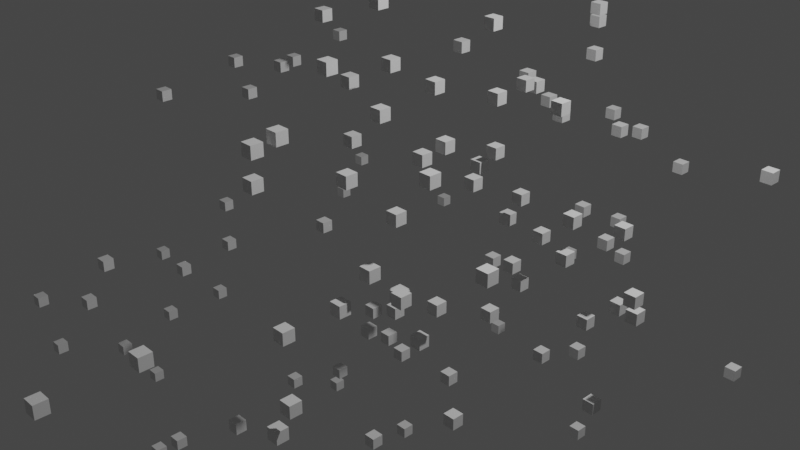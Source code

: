 # Source: Joseph.blend  (saved by Blender 3.1.7; exported with 4.5.12 LTS)
import bpy
from mathutils import Matrix  # noqa: F401  (used for matrix-valued properties, if any)

bpy.ops.wm.read_factory_settings(use_empty=True)
scene = bpy.context.scene
scene.name = 'Scene'

# ---- collections
col_collection = bpy.data.collections.new('Collection'); scene.collection.children.link(col_collection)

# ---- materials (node trees are filled in below, after node groups)
mat_default_obj = bpy.data.materials.new('Default OBJ')
mat_default_obj.use_transparent_shadow = False

# ---- material node trees
mat_default_obj.use_nodes = True; mat_default_obj.node_tree.nodes.clear()
_N = mat_default_obj.node_tree.nodes; _L = mat_default_obj.node_tree.links
n0 = _N.new('ShaderNodeBsdfPrincipled'); n0.name = 'Principled BSDF'; n0.location = (10, 300)
n0.distribution = 'GGX'
n0.subsurface_method = 'RANDOM_WALK_SKIN'
n0.inputs[3].default_value = 1.45
n0.inputs[27].default_value = (0.0, 0.0, 0.0, 1.0)
n0.inputs[28].default_value = 1.0
n1 = _N.new('ShaderNodeOutputMaterial'); n1.name = 'Material Output'; n1.location = (300, 300)
_L.new(n0.outputs[0], n1.inputs[0])
n1.is_active_output = True

# ---- world
world_world = bpy.data.worlds.new('World'); scene.world = world_world
world_world.use_nodes = True; world_world.node_tree.nodes.clear()
_N = world_world.node_tree.nodes; _L = world_world.node_tree.links
n0 = _N.new('ShaderNodeOutputWorld'); n0.name = 'World Output'; n0.location = (300, 300)
n1 = _N.new('ShaderNodeBackground'); n1.name = 'Background'; n1.location = (10, 300)
n1.inputs[0].default_value = (0.05088, 0.05088, 0.05088, 1.0)
_L.new(n1.outputs[0], n0.inputs[0])
n0.is_active_output = True
world_world.color = (0.05088, 0.05088, 0.05088)
world_world.use_sun_shadow = False
world_world.sun_shadow_jitter_overblur = 0.0

# ---- cameras
cam_camera = bpy.data.cameras.new('Camera')
cam_camera.clip_end = 100.0
cam_camera.ortho_scale = 7.314

# ---- lights
light_light = bpy.data.lights.new('Light', 'POINT')
light_light.transmission_factor = 0.0
light_light.energy = 1000.0
light_light.shadow_soft_size = 0.1
light_light.shadow_maximum_resolution = 0.006
light_light.use_absolute_resolution = True

# ---- meshes
me_data = bpy.data.meshes.new('data')
me_data.from_pydata([(1.126, -0.9754, -2.501), (1.126, -0.9754, -2.376), (1.001, -0.9754, -2.376), (1.001, -0.9754, -2.501), (1.126, -0.8504, -2.501), (1.001, -0.8504, -2.501), (1.001, -0.8504, -2.376), (1.126, -0.8504, -2.376), (0.4186, 1.696, -2.652), (0.4186, 1.696, -2.527), (0.2936, 1.696, -2.527), (0.2936, 1.696, -2.652), (0.4186, 1.821, -2.652), (0.2936, 1.821, -2.652), (0.2936, 1.821, -2.527), (0.4186, 1.821, -2.527), (2.347, -2.822, -0.8867), (2.347, -2.822, -0.7617), (2.222, -2.822, -0.7617), (2.222, -2.822, -0.8867), (2.347, -2.697, -0.8867), (2.222, -2.697, -0.8867), (2.222, -2.697, -0.7617), (2.347, -2.697, -0.7617), (0.3476, 3.683, -1.384), (0.3476, 3.683, -1.259), (0.2226, 3.683, -1.259), (0.2226, 3.683, -1.384), (0.3476, 3.808, -1.384), (0.2226, 3.808, -1.384), (0.2226, 3.808, -1.259), (0.3476, 3.808, -1.259), (0.4998, 1.933, 1.176), (0.4998, 1.933, 1.301), (0.3748, 1.933, 1.301), (0.3748, 1.933, 1.176), (0.4998, 2.058, 1.176), (0.3748, 2.058, 1.176), (0.3748, 2.058, 1.301), (0.4998, 2.058, 1.301), (0.1901, 2.087, -3.232), (0.1901, 2.087, -3.107), (0.06511, 2.087, -3.107), (0.06511, 2.087, -3.232), (0.1901, 2.212, -3.232), (0.06511, 2.212, -3.232), (0.06511, 2.212, -3.107), (0.1901, 2.212, -3.107), (0.07043, 2.226, 0.1991), (0.07043, 2.226, 0.3241), (-0.05457, 2.226, 0.3241), (-0.05457, 2.226, 0.1991), (0.07043, 2.351, 0.1991), (-0.05457, 2.351, 0.1991), (-0.05457, 2.351, 0.3241), (0.07043, 2.351, 0.3241), (-0.02992, 3.691, -2.247), (-0.02992, 3.691, -2.122), (-0.1549, 3.691, -2.122), (-0.1549, 3.691, -2.247), (-0.02992, 3.816, -2.247), (-0.1549, 3.816, -2.247), (-0.1549, 3.816, -2.122), (-0.02992, 3.816, -2.122), (-0.333, 2.986, -2.045), (-0.333, 2.986, -1.92), (-0.458, 2.986, -1.92), (-0.458, 2.986, -2.045), (-0.333, 3.111, -2.045), (-0.458, 3.111, -2.045), (-0.458, 3.111, -1.92), (-0.333, 3.111, -1.92), (-0.1755, 4.32, -0.2465), (-0.1755, 4.32, -0.1215), (-0.3005, 4.32, -0.1215), (-0.3005, 4.32, -0.2465), (-0.1755, 4.445, -0.2465), (-0.3005, 4.445, -0.2465), (-0.3005, 4.445, -0.1215), (-0.1755, 4.445, -0.1215), (-0.0767, 3.894, -2.906), (-0.0767, 3.894, -2.781), (-0.2017, 3.894, -2.781), (-0.2017, 3.894, -2.906), (-0.0767, 4.019, -2.906), (-0.2017, 4.019, -2.906), (-0.2017, 4.019, -2.781), (-0.0767, 4.019, -2.781), (-0.004271, 4.569, 0.77), (-0.004271, 4.569, 0.895), (-0.1293, 4.569, 0.895), (-0.1293, 4.569, 0.77), (-0.004271, 4.694, 0.77), (-0.1293, 4.694, 0.77), (-0.1293, 4.694, 0.895), (-0.004271, 4.694, 0.895), (0.01093, 5.375, -2.476), (0.01093, 5.375, -2.351), (-0.1141, 5.375, -2.351), (-0.1141, 5.375, -2.476), (0.01093, 5.5, -2.476), (-0.1141, 5.5, -2.476), (-0.1141, 5.5, -2.351), (0.01093, 5.5, -2.351), (0.4667, 3.762, 0.3991), (0.4667, 3.762, 0.5241), (0.3417, 3.762, 0.5241), (0.3417, 3.762, 0.3991), (0.4667, 3.887, 0.3991), (0.3417, 3.887, 0.3991), (0.3417, 3.887, 0.5241), (0.4667, 3.887, 0.5241), (0.2902, 3.567, -3.148), (0.2902, 3.567, -3.023), (0.1652, 3.567, -3.023), (0.1652, 3.567, -3.148), (0.2902, 3.692, -3.148), (0.1652, 3.692, -3.148), (0.1652, 3.692, -3.023), (0.2902, 3.692, -3.023), (0.4449, 3.268, 0.3983), (0.4449, 3.268, 0.5233), (0.3199, 3.268, 0.5233), (0.3199, 3.268, 0.3983), (0.4449, 3.393, 0.3983), (0.3199, 3.393, 0.3983), (0.3199, 3.393, 0.5233), (0.4449, 3.393, 0.5233), (0.6303, 2.057, -2.303), (0.6303, 2.057, -2.178), (0.5053, 2.057, -2.178), (0.5053, 2.057, -2.303), (0.6303, 2.182, -2.303), (0.5053, 2.182, -2.303), (0.5053, 2.182, -2.178), (0.6303, 2.182, -2.178), (0.3322, 3.569, -0.3841), (0.3322, 3.569, -0.2591), (0.2072, 3.569, -0.2591), (0.2072, 3.569, -0.3841), (0.3322, 3.694, -0.3841), (0.2072, 3.694, -0.3841), (0.2072, 3.694, -0.2591), (0.3322, 3.694, -0.2591), (0.82, 0.7459, -0.6286), (0.82, 0.7459, -0.5036), (0.695, 0.7459, -0.5036), (0.695, 0.7459, -0.6286), (0.82, 0.8709, -0.6286), (0.695, 0.8709, -0.6286), (0.695, 0.8709, -0.5036), (0.82, 0.8709, -0.5036), (0.2868, 2.516, -1.855), (0.2868, 2.516, -1.73), (0.1618, 2.516, -1.73), (0.1618, 2.516, -1.855), (0.2868, 2.641, -1.855), (0.1618, 2.641, -1.855), (0.1618, 2.641, -1.73), (0.2868, 2.641, -1.73), (0.781, 0.9391, 0.3233), (0.781, 0.9391, 0.4483), (0.656, 0.9391, 0.4483), (0.656, 0.9391, 0.3233), (0.781, 1.064, 0.3233), (0.656, 1.064, 0.3233), (0.656, 1.064, 0.4483), (0.781, 1.064, 0.4483), (0.2266, 1.467, -2.914), (0.2266, 1.467, -2.789), (0.1016, 1.467, -2.789), (0.1016, 1.467, -2.914), (0.2266, 1.592, -2.914), (0.1016, 1.592, -2.914), (0.1016, 1.592, -2.789), (0.2266, 1.592, -2.789), (0.8943, 1.048, 0.1446), (0.8943, 1.048, 0.2696), (0.7693, 1.048, 0.2696), (0.7693, 1.048, 0.1446), (0.8943, 1.173, 0.1446), (0.7693, 1.173, 0.1446), (0.7693, 1.173, 0.2696), (0.8943, 1.173, 0.2696), (1.258, -0.0664, -3.268), (1.258, -0.0664, -3.143), (1.133, -0.0664, -3.143), (1.133, -0.0664, -3.268), (1.258, 0.0586, -3.268), (1.133, 0.0586, -3.268), (1.133, 0.0586, -3.143), (1.258, 0.0586, -3.143), (0.9362, 0.2035, -0.9063), (0.9362, 0.2035, -0.7813), (0.8112, 0.2035, -0.7813), (0.8112, 0.2035, -0.9063), (0.9362, 0.3285, -0.9063), (0.8112, 0.3285, -0.9063), (0.8112, 0.3285, -0.7813), (0.9362, 0.3285, -0.7813), (1.306, -1.724, -1.551), (1.306, -1.724, -1.426), (1.181, -1.724, -1.426), (1.181, -1.724, -1.551), (1.306, -1.599, -1.551), (1.181, -1.599, -1.551), (1.181, -1.599, -1.426), (1.306, -1.599, -1.426), (1.045, -0.7766, 0.5959), (1.045, -0.7766, 0.7209), (0.92, -0.7766, 0.7209), (0.92, -0.7766, 0.5959), (1.045, -0.6516, 0.5959), (0.92, -0.6516, 0.5959), (0.92, -0.6516, 0.7209), (1.045, -0.6516, 0.7209), (0.6703, 1.444, 0.7331), (0.6703, 1.444, 0.8581), (0.5453, 1.444, 0.8581), (0.5453, 1.444, 0.7331), (0.6703, 1.569, 0.7331), (0.5453, 1.569, 0.7331), (0.5453, 1.569, 0.8581), (0.6703, 1.569, 0.8581), (0.9279, 0.4903, -2.506), (0.9279, 0.4903, -2.381), (0.8029, 0.4903, -2.381), (0.8029, 0.4903, -2.506), (0.9279, 0.6153, -2.506), (0.8029, 0.6153, -2.506), (0.8029, 0.6153, -2.381), (0.9279, 0.6153, -2.381), (0.4412, 3.035, 0.491), (0.4412, 3.035, 0.616), (0.3162, 3.035, 0.616), (0.3162, 3.035, 0.491), (0.4412, 3.16, 0.491), (0.3162, 3.16, 0.491), (0.3162, 3.16, 0.616), (0.4412, 3.16, 0.616), (0.8402, -0.7266, -2.772), (0.8402, -0.7266, -2.647), (0.7152, -0.7266, -2.647), (0.7152, -0.7266, -2.772), (0.8402, -0.6016, -2.772), (0.7152, -0.6016, -2.772), (0.7152, -0.6016, -2.647), (0.8402, -0.6016, -2.647), (1.038, 0.6217, 0.8888), (1.038, 0.6217, 1.014), (0.9128, 0.6217, 1.014), (0.9128, 0.6217, 0.8888), (1.038, 0.7467, 0.8888), (0.9128, 0.7467, 0.8888), (0.9128, 0.7467, 1.014), (1.038, 0.7467, 1.014), (1.205, -1.599, -1.06), (1.205, -1.599, -0.9352), (1.08, -1.599, -0.9352), (1.08, -1.599, -1.06), (1.205, -1.474, -1.06), (1.08, -1.474, -1.06), (1.08, -1.474, -0.9352), (1.205, -1.474, -0.9352), (0.6554, 0.5584, -0.5883), (0.6554, 0.5584, -0.4633), (0.5304, 0.5584, -0.4633), (0.5304, 0.5584, -0.5883), (0.6554, 0.6834, -0.5883), (0.5304, 0.6834, -0.5883), (0.5304, 0.6834, -0.4633), (0.6554, 0.6834, -0.4633), (1.407, 0.06394, 1.178), (1.407, 0.06394, 1.303), (1.282, 0.06394, 1.303), (1.282, 0.06394, 1.178), (1.407, 0.1889, 1.178), (1.282, 0.1889, 1.178), (1.282, 0.1889, 1.303), (1.407, 0.1889, 1.303), (0.4009, 1.183, -2.663), (0.4009, 1.183, -2.538), (0.2759, 1.183, -2.538), (0.2759, 1.183, -2.663), (0.4009, 1.308, -2.663), (0.2759, 1.308, -2.663), (0.2759, 1.308, -2.538), (0.4009, 1.308, -2.538), (1.328, 0.3976, 1.463), (1.328, 0.3976, 1.588), (1.203, 0.3976, 1.588), (1.203, 0.3976, 1.463), (1.328, 0.5226, 1.463), (1.203, 0.5226, 1.463), (1.203, 0.5226, 1.588), (1.328, 0.5226, 1.588), (0.8875, 0.3332, -2.958), (0.8875, 0.3332, -2.833), (0.7625, 0.3332, -2.833), (0.7625, 0.3332, -2.958), (0.8875, 0.4582, -2.958), (0.7625, 0.4582, -2.958), (0.7625, 0.4582, -2.833), (0.8875, 0.4582, -2.833), (0.6283, 1.233, -1.253), (0.6283, 1.233, -1.128), (0.5033, 1.233, -1.128), (0.5033, 1.233, -1.253), (0.6283, 1.358, -1.253), (0.5033, 1.358, -1.253), (0.5033, 1.358, -1.128), (0.6283, 1.358, -1.128), (1.311, -0.5126, -1.891), (1.311, -0.5126, -1.766), (1.186, -0.5126, -1.766), (1.186, -0.5126, -1.891), (1.311, -0.3876, -1.891), (1.186, -0.3876, -1.891), (1.186, -0.3876, -1.766), (1.311, -0.3876, -1.766), (1.023, -0.4629, -0.7232), (1.023, -0.4629, -0.5982), (0.898, -0.4629, -0.5982), (0.898, -0.4629, -0.7232), (1.023, -0.3379, -0.7232), (0.898, -0.3379, -0.7232), (0.898, -0.3379, -0.5982), (1.023, -0.3379, -0.5982), (0.5523, 1.924, -0.8279), (0.5523, 1.924, -0.7029), (0.4273, 1.924, -0.7029), (0.4273, 1.924, -0.8279), (0.5523, 2.049, -0.8279), (0.4273, 2.049, -0.8279), (0.4273, 2.049, -0.7029), (0.5523, 2.049, -0.7029), (0.7616, -0.4107, -2.186), (0.7616, -0.4107, -2.061), (0.6366, -0.4107, -2.061), (0.6366, -0.4107, -2.186), (0.7616, -0.2857, -2.186), (0.6366, -0.2857, -2.186), (0.6366, -0.2857, -2.061), (0.7616, -0.2857, -2.061), (0.7561, 1.587, 1.922), (0.7561, 1.587, 2.047), (0.6311, 1.587, 2.047), (0.6311, 1.587, 1.922), (0.7561, 1.712, 1.922), (0.6311, 1.712, 1.922), (0.6311, 1.712, 2.047), (0.7561, 1.712, 2.047), (0.284, 0.3094, -3.273), (0.284, 0.3094, -3.148), (0.159, 0.3094, -3.148), (0.159, 0.3094, -3.273), (0.284, 0.4344, -3.273), (0.159, 0.4344, -3.273), (0.159, 0.4344, -3.148), (0.284, 0.4344, -3.148), (0.3755, 1.038, 1.918), (0.3755, 1.038, 2.043), (0.2505, 1.038, 2.043), (0.2505, 1.038, 1.918), (0.3755, 1.163, 1.918), (0.2505, 1.163, 1.918), (0.2505, 1.163, 2.043), (0.3755, 1.163, 2.043), (0.1716, 1.065, -1.828), (0.1716, 1.065, -1.703), (0.04659, 1.065, -1.703), (0.04659, 1.065, -1.828), (0.1716, 1.19, -1.828), (0.04659, 1.19, -1.828), (0.04659, 1.19, -1.703), (0.1716, 1.19, -1.703), (0.8457, -0.3267, 0.6683), (0.8457, -0.3267, 0.7933), (0.7207, -0.3267, 0.7933), (0.7207, -0.3267, 0.6683), (0.8457, -0.2017, 0.6683), (0.7207, -0.2017, 0.6683), (0.7207, -0.2017, 0.7933), (0.8457, -0.2017, 0.7933), (0.2054, -0.9573, -1.356), (0.2054, -0.9573, -1.231), (0.08035, -0.9573, -1.231), (0.08035, -0.9573, -1.356), (0.2054, -0.8323, -1.356), (0.08035, -0.8323, -1.356), (0.08035, -0.8323, -1.231), (0.2054, -0.8323, -1.231), (-0.4179, 1.352, -1.425), (-0.4179, 1.352, -1.3), (-0.5429, 1.352, -1.3), (-0.5429, 1.352, -1.425), (-0.4179, 1.477, -1.425), (-0.5429, 1.477, -1.425), (-0.5429, 1.477, -1.3), (-0.4179, 1.477, -1.3), (0.7876, 0.8475, -1.659), (0.7876, 0.8475, -1.534), (0.6626, 0.8475, -1.534), (0.6626, 0.8475, -1.659), (0.7876, 0.9725, -1.659), (0.6626, 0.9725, -1.659), (0.6626, 0.9725, -1.534), (0.7876, 0.9725, -1.534), (1.187, 0.08476, 1.677), (1.187, 0.08476, 1.802), (1.062, 0.08476, 1.802), (1.062, 0.08476, 1.677), (1.187, 0.2098, 1.677), (1.062, 0.2098, 1.677), (1.062, 0.2098, 1.802), (1.187, 0.2098, 1.802), (0.716, 1.562, 0.1086), (0.716, 1.562, 0.2336), (0.591, 1.562, 0.2336), (0.591, 1.562, 0.1086), (0.716, 1.687, 0.1086), (0.591, 1.687, 0.1086), (0.591, 1.687, 0.2336), (0.716, 1.687, 0.2336), (1.216, -0.3527, 0.5466), (1.216, -0.3527, 0.6716), (1.091, -0.3527, 0.6716), (1.091, -0.3527, 0.5466), (1.216, -0.2277, 0.5466), (1.091, -0.2277, 0.5466), (1.091, -0.2277, 0.6716), (1.216, -0.2277, 0.6716), (1.231, 0.1158, 2.311), (1.231, 0.1158, 2.436), (1.106, 0.1158, 2.436), (1.106, 0.1158, 2.311), (1.231, 0.2408, 2.311), (1.106, 0.2408, 2.311), (1.106, 0.2408, 2.436), (1.231, 0.2408, 2.436), (0.5985, 1.162, -1.452), (0.5985, 1.162, -1.327), (0.4735, 1.162, -1.327), (0.4735, 1.162, -1.452), (0.5985, 1.287, -1.452), (0.4735, 1.287, -1.452), (0.4735, 1.287, -1.327), (0.5985, 1.287, -1.327), (1.021, 1.146, 1.432), (1.021, 1.146, 1.557), (0.8962, 1.146, 1.557), (0.8962, 1.146, 1.432), (1.021, 1.271, 1.432), (0.8962, 1.271, 1.432), (0.8962, 1.271, 1.557), (1.021, 1.271, 1.557), (1.233, -0.1149, -0.9006), (1.233, -0.1149, -0.7756), (1.108, -0.1149, -0.7756), (1.108, -0.1149, -0.9006), (1.233, 0.0101, -0.9006), (1.108, 0.0101, -0.9006), (1.108, 0.0101, -0.7756), (1.233, 0.0101, -0.7756), (0.9589, 1.376, -0.4644), (0.9589, 1.376, -0.3394), (0.8339, 1.376, -0.3394), (0.8339, 1.376, -0.4644), (0.9589, 1.501, -0.4644), (0.8339, 1.501, -0.4644), (0.8339, 1.501, -0.3394), (0.9589, 1.501, -0.3394), (1.544, -0.3309, 2.512), (1.544, -0.3309, 2.637), (1.419, -0.3309, 2.637), (1.419, -0.3309, 2.512), (1.544, -0.2059, 2.512), (1.419, -0.2059, 2.512), (1.419, -0.2059, 2.637), (1.544, -0.2059, 2.637), (1.39, -0.6577, 2.543), (1.39, -0.6577, 2.668), (1.265, -0.6577, 2.668), (1.265, -0.6577, 2.543), (1.39, -0.5327, 2.543), (1.265, -0.5327, 2.543), (1.265, -0.5327, 2.668), (1.39, -0.5327, 2.668), (0.1927, 1.655, 0.1647), (0.1927, 1.655, 0.2897), (0.06771, 1.655, 0.2897), (0.06771, 1.655, 0.1647), (0.1927, 1.78, 0.1647), (0.06771, 1.78, 0.1647), (0.06771, 1.78, 0.2897), (0.1927, 1.78, 0.2897), (0.9961, -0.747, -0.894), (0.9961, -0.747, -0.769), (0.8711, -0.747, -0.769), (0.8711, -0.747, -0.894), (0.9961, -0.622, -0.894), (0.8711, -0.622, -0.894), (0.8711, -0.622, -0.769), (0.9961, -0.622, -0.769), (0.7064, 1.52, 2.136), (0.7064, 1.52, 2.261), (0.5814, 1.52, 2.261), (0.5814, 1.52, 2.136), (0.7064, 1.645, 2.136), (0.5814, 1.645, 2.136), (0.5814, 1.645, 2.261), (0.7064, 1.645, 2.261), (1.293, -0.6587, -0.1071), (1.293, -0.6587, 0.01789), (1.168, -0.6587, 0.01789), (1.168, -0.6587, -0.1071), (1.293, -0.5337, -0.1071), (1.168, -0.5337, -0.1071), (1.168, -0.5337, 0.01789), (1.293, -0.5337, 0.01789), (0.06975, 0.6424, -2.339), (0.06975, 0.6424, -2.214), (-0.05525, 0.6424, -2.214), (-0.05525, 0.6424, -2.339), (0.06975, 0.7674, -2.339), (-0.05525, 0.7674, -2.339), (-0.05525, 0.7674, -2.214), (0.06975, 0.7674, -2.214), (3.449, 0.2772, -3.08), (3.449, 0.2772, -2.955), (3.324, 0.2772, -2.955), (3.324, 0.2772, -3.08), (3.449, 0.4022, -3.08), (3.324, 0.4022, -3.08), (3.324, 0.4022, -2.955), (3.449, 0.4022, -2.955), (3.043, -0.7675, -3.144), (3.043, -0.7675, -3.019), (2.918, -0.7675, -3.019), (2.918, -0.7675, -3.144), (3.043, -0.6425, -3.144), (2.918, -0.6425, -3.144), (2.918, -0.6425, -3.019), (3.043, -0.6425, -3.019), (4.028, 2.073, -3.031), (4.028, 2.073, -2.906), (3.903, 2.073, -2.906), (3.903, 2.073, -3.031), (4.028, 2.198, -3.031), (3.903, 2.198, -3.031), (3.903, 2.198, -2.906), (4.028, 2.198, -2.906), (2.994, 4.43, -2.208), (2.994, 4.43, -2.083), (2.869, 4.43, -2.083), (2.869, 4.43, -2.208), (2.994, 4.555, -2.208), (2.869, 4.555, -2.208), (2.869, 4.555, -2.083), (2.994, 4.555, -2.083), (3.864, 2.796, -2.2), (3.864, 2.796, -2.075), (3.739, 2.796, -2.075), (3.739, 2.796, -2.2), (3.864, 2.921, -2.2), (3.739, 2.921, -2.2), (3.739, 2.921, -2.075), (3.864, 2.921, -2.075), (2.73, 4.134, -2.199), (2.73, 4.134, -2.074), (2.605, 4.134, -2.074), (2.605, 4.134, -2.199), (2.73, 4.259, -2.199), (2.605, 4.259, -2.199), (2.605, 4.259, -2.074), (2.73, 4.259, -2.074), (4.154, -1.405, -0.9227), (4.154, -1.405, -0.7977), (4.029, -1.405, -0.7977), (4.029, -1.405, -0.9227), (4.154, -1.28, -0.9227), (4.029, -1.28, -0.9227), (4.029, -1.28, -0.7977), (4.154, -1.28, -0.7977), (4.163, -0.3494, -0.898), (4.163, -0.3494, -0.773), (4.038, -0.3494, -0.773), (4.038, -0.3494, -0.898), (4.163, -0.2244, -0.898), (4.038, -0.2244, -0.898), (4.038, -0.2244, -0.773), (4.163, -0.2244, -0.773), (3.709, -1.395, -0.4521), (3.709, -1.395, -0.3271), (3.584, -1.395, -0.3271), (3.584, -1.395, -0.4521), (3.709, -1.27, -0.4521), (3.584, -1.27, -0.4521), (3.584, -1.27, -0.3271), (3.709, -1.27, -0.3271), (2.69, -0.02309, -0.4083), (2.69, -0.02309, -0.2833), (2.565, -0.02309, -0.2833), (2.565, -0.02309, -0.4083), (2.69, 0.1019, -0.4083), (2.565, 0.1019, -0.4083), (2.565, 0.1019, -0.2833), (2.69, 0.1019, -0.2833), (2.322, -1.364, -0.456), (2.322, -1.364, -0.331), (2.197, -1.364, -0.331), (2.197, -1.364, -0.456), (2.322, -1.239, -0.456), (2.197, -1.239, -0.456), (2.197, -1.239, -0.331), (2.322, -1.239, -0.331), (2.623, -0.2887, -0.566), (2.623, -0.2887, -0.441), (2.498, -0.2887, -0.441), (2.498, -0.2887, -0.566), (2.623, -0.1637, -0.566), (2.498, -0.1637, -0.566), (2.498, -0.1637, -0.441), (2.623, -0.1637, -0.441), (1.847, 0.02676, -0.4974), (1.847, 0.02676, -0.3724), (1.722, 0.02676, -0.3724), (1.722, 0.02676, -0.4974), (1.847, 0.1518, -0.4974), (1.722, 0.1518, -0.4974), (1.722, 0.1518, -0.3724), (1.847, 0.1518, -0.3724), (1.848, 0.3952, -0.5645), (1.848, 0.3952, -0.4395), (1.723, 0.3952, -0.4395), (1.723, 0.3952, -0.5645), (1.848, 0.5202, -0.5645), (1.723, 0.5202, -0.5645), (1.723, 0.5202, -0.4395), (1.848, 0.5202, -0.4395), (-1.575, 2.047, -0.3194), (-1.575, 2.047, -0.1944), (-1.7, 2.047, -0.1944), (-1.7, 2.047, -0.3194), (-1.575, 2.172, -0.3194), (-1.7, 2.172, -0.3194), (-1.7, 2.172, -0.1944), (-1.575, 2.172, -0.1944), (-2.836, 0.4629, -0.3697), (-2.836, 0.4629, -0.2447), (-2.961, 0.4629, -0.2447), (-2.961, 0.4629, -0.3697), (-2.836, 0.5879, -0.3697), (-2.961, 0.5879, -0.3697), (-2.961, 0.5879, -0.2447), (-2.836, 0.5879, -0.2447), (-0.3194, 1.377, 0.2289), (-0.3194, 1.377, 0.3539), (-0.4444, 1.377, 0.3539), (-0.4444, 1.377, 0.2289), (-0.3194, 1.502, 0.2289), (-0.4444, 1.502, 0.2289), (-0.4444, 1.502, 0.3539), (-0.3194, 1.502, 0.3539), (-0.1847, -1.616, -0.1396), (-0.1847, -1.616, -0.01455), (-0.3097, -1.616, -0.01455), (-0.3097, -1.616, -0.1396), (-0.1847, -1.491, -0.1396), (-0.3097, -1.491, -0.1396), (-0.3097, -1.491, -0.01455), (-0.1847, -1.491, -0.01455), (-0.02273, -2.231, 2.137), (-0.02273, -2.231, 2.262), (-0.1477, -2.231, 2.262), (-0.1477, -2.231, 2.137), (-0.02273, -2.106, 2.137), (-0.1477, -2.106, 2.137), (-0.1477, -2.106, 2.262), (-0.02273, -2.106, 2.262), (-0.01214, -2.802, -0.2172), (-0.01214, -2.802, -0.09219), (-0.1371, -2.802, -0.09219), (-0.1371, -2.802, -0.2172), (-0.01214, -2.677, -0.2172), (-0.1371, -2.677, -0.2172), (-0.1371, -2.677, -0.09219), (-0.01214, -2.677, -0.09219), (-6.371, -1.354, 3.742), (-6.371, -1.354, 3.867), (-6.496, -1.354, 3.867), (-6.496, -1.354, 3.742), (-6.371, -1.229, 3.742), (-6.496, -1.229, 3.742), (-6.496, -1.229, 3.867), (-6.371, -1.229, 3.867), (-6.508, 0.007838, 3.755), (-6.508, 0.007838, 3.88), (-6.633, 0.007838, 3.88), (-6.633, 0.007838, 3.755), (-6.508, 0.1328, 3.755), (-6.633, 0.1328, 3.755), (-6.633, 0.1328, 3.88), (-6.508, 0.1328, 3.88), (-1.271, -0.6505, -0.1633), (-1.271, -0.6505, -0.03831), (-1.396, -0.6505, -0.03831), (-1.396, -0.6505, -0.1633), (-1.271, -0.5255, -0.1633), (-1.396, -0.5255, -0.1633), (-1.396, -0.5255, -0.03831), (-1.271, -0.5255, -0.03831), (0.4348, -0.8114, 0.3391), (0.4348, -0.8114, 0.4641), (0.3098, -0.8114, 0.4641), (0.3098, -0.8114, 0.3391), (0.4348, -0.6864, 0.3391), (0.3098, -0.6864, 0.3391), (0.3098, -0.6864, 0.4641), (0.4348, -0.6864, 0.4641), (-0.2343, -1.223, 0.0355), (-0.2343, -1.223, 0.1605), (-0.3593, -1.223, 0.1605), (-0.3593, -1.223, 0.0355), (-0.2343, -1.098, 0.0355), (-0.3593, -1.098, 0.0355), (-0.3593, -1.098, 0.1605), (-0.2343, -1.098, 0.1605), (-0.2645, 0.7917, 0.258), (-0.2645, 0.7917, 0.383), (-0.3895, 0.7917, 0.383), (-0.3895, 0.7917, 0.258), (-0.2645, 0.9167, 0.258), (-0.3895, 0.9167, 0.258), (-0.3895, 0.9167, 0.383), (-0.2645, 0.9167, 0.383), (1.841, -0.8362, -0.9126), (1.841, -0.8362, -0.7876), (1.716, -0.8362, -0.7876), (1.716, -0.8362, -0.9126), (1.841, -0.7112, -0.9126), (1.716, -0.7112, -0.9126), (1.716, -0.7112, -0.7876), (1.841, -0.7112, -0.7876), (1.585, 1.408, -0.6157), (1.585, 1.408, -0.4907), (1.46, 1.408, -0.4907), (1.46, 1.408, -0.6157), (1.585, 1.533, -0.6157), (1.46, 1.533, -0.6157), (1.46, 1.533, -0.4907), (1.585, 1.533, -0.4907), (1.746, -1.185, 0.8493), (1.746, -1.185, 0.9743), (1.621, -1.185, 0.9743), (1.621, -1.185, 0.8493), (1.746, -1.06, 0.8493), (1.621, -1.06, 0.8493), (1.621, -1.06, 0.9743), (1.746, -1.06, 0.9743), (1.616, 1.225, 1.056), (1.616, 1.225, 1.181), (1.491, 1.225, 1.181), (1.491, 1.225, 1.056), (1.616, 1.35, 1.056), (1.491, 1.35, 1.056), (1.491, 1.35, 1.181), (1.616, 1.35, 1.181), (0.5372, -2.14, 0.7437), (0.5372, -2.14, 0.8687), (0.4122, -2.14, 0.8687), (0.4122, -2.14, 0.7437), (0.5372, -2.015, 0.7437), (0.4122, -2.015, 0.7437), (0.4122, -2.015, 0.8687), (0.5372, -2.015, 0.8687), (1.276, -0.004641, 1.073), (1.276, -0.004641, 1.198), (1.151, -0.004641, 1.198), (1.151, -0.004641, 1.073), (1.276, 0.1204, 1.073), (1.151, 0.1204, 1.073), (1.151, 0.1204, 1.198), (1.276, 0.1204, 1.198), (0.4675, -1.072, 4.358), (0.4675, -1.072, 4.483), (0.3425, -1.072, 4.483), (0.3425, -1.072, 4.358), (0.4675, -0.9468, 4.358), (0.3425, -0.9468, 4.358), (0.3425, -0.9468, 4.483), (0.4675, -0.9468, 4.483), (0.06847, 1.603, 4.279), (0.06847, 1.603, 4.404), (-0.05653, 1.603, 4.404), (-0.05653, 1.603, 4.279), (0.06847, 1.728, 4.279), (-0.05653, 1.728, 4.279), (-0.05653, 1.728, 4.404), (0.06847, 1.728, 4.404), (2.79, 0.5987, -2.345), (2.79, 0.5987, -2.22), (2.665, 0.5987, -2.22), (2.665, 0.5987, -2.345), (2.79, 0.7237, -2.345), (2.665, 0.7237, -2.345), (2.665, 0.7237, -2.22), (2.79, 0.7237, -2.22), (2.771, -1.607, -2.264), (2.771, -1.607, -2.139), (2.646, -1.607, -2.139), (2.646, -1.607, -2.264), (2.771, -1.482, -2.264), (2.646, -1.482, -2.264), (2.646, -1.482, -2.139), (2.771, -1.482, -2.139), (2.09, -0.6329, -1.082), (2.09, -0.6329, -0.9567), (1.965, -0.6329, -0.9567), (1.965, -0.6329, -1.082), (2.09, -0.5079, -1.082), (1.965, -0.5079, -1.082), (1.965, -0.5079, -0.9567), (2.09, -0.5079, -0.9567), (2.038, -2.709, -1.259), (2.038, -2.709, -1.134), (1.913, -2.709, -1.134), (1.913, -2.709, -1.259), (2.038, -2.584, -1.259), (1.913, -2.584, -1.259), (1.913, -2.584, -1.134), (2.038, -2.584, -1.134), (2.46, 0.7544, 1.268), (2.46, 0.7544, 1.393), (2.335, 0.7544, 1.393), (2.335, 0.7544, 1.268), (2.46, 0.8794, 1.268), (2.335, 0.8794, 1.268), (2.335, 0.8794, 1.393), (2.46, 0.8794, 1.393), (2.614, -1.133, 1.379), (2.614, -1.133, 1.504), (2.489, -1.133, 1.504), (2.489, -1.133, 1.379), (2.614, -1.008, 1.379), (2.489, -1.008, 1.379), (2.489, -1.008, 1.504), (2.614, -1.008, 1.504), (1.268, 0.4843, 3.612), (1.268, 0.4843, 3.737), (1.143, 0.4843, 3.737), (1.143, 0.4843, 3.612), (1.268, 0.6093, 3.612), (1.143, 0.6093, 3.612), (1.143, 0.6093, 3.737), (1.268, 0.6093, 3.737), (1.458, -1.389, 3.646), (1.458, -1.389, 3.771), (1.333, -1.389, 3.771), (1.333, -1.389, 3.646), (1.458, -1.264, 3.646), (1.333, -1.264, 3.646), (1.333, -1.264, 3.771), (1.458, -1.264, 3.771), (-1.104, 1.803, -0.1114), (-1.104, 1.803, 0.01358), (-1.229, 1.803, 0.01358), (-1.229, 1.803, -0.1114), (-1.104, 1.928, -0.1114), (-1.229, 1.928, -0.1114), (-1.229, 1.928, 0.01358), (-1.104, 1.928, 0.01358), (0.8479, 0.5226, -0.2972), (0.8479, 0.5226, -0.1722), (0.7229, 0.5226, -0.1722), (0.7229, 0.5226, -0.2972), (0.8479, 0.6476, -0.2972), (0.7229, 0.6476, -0.2972), (0.7229, 0.6476, -0.1722), (0.8479, 0.6476, -0.1722), (-0.3947, -1.944, 1.758), (-0.3947, -1.944, 1.883), (-0.5197, -1.944, 1.883), (-0.5197, -1.944, 1.758), (-0.3947, -1.819, 1.758), (-0.5197, -1.819, 1.758), (-0.5197, -1.819, 1.883), (-0.3947, -1.819, 1.883), (-2.621, -0.9252, 1.84), (-2.621, -0.9252, 1.965), (-2.746, -0.9252, 1.965), (-2.746, -0.9252, 1.84), (-2.621, -0.8002, 1.84), (-2.746, -0.8002, 1.84), (-2.746, -0.8002, 1.965), (-2.621, -0.8002, 1.965), (-0.7246, -2.762, -2.576), (-0.7246, -2.762, -2.451), (-0.8496, -2.762, -2.451), (-0.8496, -2.762, -2.576), (-0.7246, -2.637, -2.576), (-0.8496, -2.637, -2.576), (-0.8496, -2.637, -2.451), (-0.7246, -2.637, -2.451), (-3.263, -1.142, -2.481), (-3.263, -1.142, -2.356), (-3.388, -1.142, -2.356), (-3.388, -1.142, -2.481), (-3.263, -1.017, -2.481), (-3.388, -1.017, -2.481), (-3.388, -1.017, -2.356), (-3.263, -1.017, -2.356), (-1.267, -2.676, -0.3297), (-1.267, -2.676, -0.2047), (-1.392, -2.676, -0.2047), (-1.392, -2.676, -0.3297), (-1.267, -2.551, -0.3297), (-1.392, -2.551, -0.3297), (-1.392, -2.551, -0.2047), (-1.267, -2.551, -0.2047), (-3.069, -1.53, -0.07744), (-3.069, -1.53, 0.04756), (-3.194, -1.53, 0.04756), (-3.194, -1.53, -0.07744), (-3.069, -1.405, -0.07744), (-3.194, -1.405, -0.07744), (-3.194, -1.405, 0.04756), (-3.069, -1.405, 0.04756), (-1.494, -2.725, 1.819), (-1.494, -2.725, 1.944), (-1.619, -2.725, 1.944), (-1.619, -2.725, 1.819), (-1.494, -2.6, 1.819), (-1.619, -2.6, 1.819), (-1.619, -2.6, 1.944), (-1.494, -2.6, 1.944), (-3.086, -1.599, 1.876), (-3.086, -1.599, 2.001), (-3.211, -1.599, 2.001), (-3.211, -1.599, 1.876), (-3.086, -1.474, 1.876), (-3.211, -1.474, 1.876), (-3.211, -1.474, 2.001), (-3.086, -1.474, 2.001), (-3.484, -2.445, 0.6106), (-3.484, -2.445, 0.7356), (-3.609, -2.445, 0.7356), (-3.609, -2.445, 0.6106), (-3.484, -2.32, 0.6106), (-3.609, -2.32, 0.6106), (-3.609, -2.32, 0.7356), (-3.484, -2.32, 0.7356), (-1.039, -3.904, 0.6111), (-1.039, -3.904, 0.7361), (-1.164, -3.904, 0.7361), (-1.164, -3.904, 0.6111), (-1.039, -3.779, 0.6111), (-1.164, -3.779, 0.6111), (-1.164, -3.779, 0.7361), (-1.039, -3.779, 0.7361), (-3.63, -2.87, 4.485), (-3.63, -2.87, 4.61), (-3.755, -2.87, 4.61), (-3.755, -2.87, 4.485), (-3.63, -2.745, 4.485), (-3.755, -2.745, 4.485), (-3.755, -2.745, 4.61), (-3.63, -2.745, 4.61), (-1.162, -4.136, 4.176), (-1.162, -4.136, 4.301), (-1.287, -4.136, 4.301), (-1.287, -4.136, 4.176), (-1.162, -4.011, 4.176), (-1.287, -4.011, 4.176), (-1.287, -4.011, 4.301), (-1.162, -4.011, 4.301), (-3.279, -3.088, 1.021), (-3.279, -3.088, 1.146), (-3.404, -3.088, 1.146), (-3.404, -3.088, 1.021), (-3.279, -2.963, 1.021), (-3.404, -2.963, 1.021), (-3.404, -2.963, 1.146), (-3.279, -2.963, 1.146), (-1.004, -4.32, 5.385), (-1.004, -4.32, 5.51), (-1.129, -4.32, 5.51), (-1.129, -4.32, 5.385), (-1.004, -4.195, 5.385), (-1.129, -4.195, 5.385), (-1.129, -4.195, 5.51), (-1.004, -4.195, 5.51), (-3.55, -2.707, 1.267), (-3.55, -2.707, 1.392), (-3.675, -2.707, 1.392), (-3.675, -2.707, 1.267), (-3.55, -2.582, 1.267), (-3.675, -2.582, 1.267), (-3.675, -2.582, 1.392), (-3.55, -2.582, 1.392), (-1.128, -3.782, 3.731), (-1.128, -3.782, 3.856), (-1.253, -3.782, 3.856), (-1.253, -3.782, 3.731), (-1.128, -3.657, 3.731), (-1.253, -3.657, 3.731), (-1.253, -3.657, 3.856), (-1.128, -3.657, 3.856), (-3.526, -2.306, 2.106), (-3.526, -2.306, 2.231), (-3.651, -2.306, 2.231), (-3.651, -2.306, 2.106), (-3.526, -2.181, 2.106), (-3.651, -2.181, 2.106), (-3.651, -2.181, 2.231), (-3.526, -2.181, 2.231), (-1.151, -3.68, 1.906), (-1.151, -3.68, 2.031), (-1.276, -3.68, 2.031), (-1.276, -3.68, 1.906), (-1.151, -3.555, 1.906), (-1.276, -3.555, 1.906), (-1.276, -3.555, 2.031), (-1.151, -3.555, 2.031), (-3.968, -1.87, 2.064), (-3.968, -1.87, 2.189), (-4.093, -1.87, 2.189), (-4.093, -1.87, 2.064), (-3.968, -1.745, 2.064), (-4.093, -1.745, 2.064), (-4.093, -1.745, 2.189), (-3.968, -1.745, 2.189), (-1.951, -3.112, 1.826), (-1.951, -3.112, 1.951), (-2.076, -3.112, 1.951), (-2.076, -3.112, 1.826), (-1.951, -2.987, 1.826), (-2.076, -2.987, 1.826), (-2.076, -2.987, 1.951), (-1.951, -2.987, 1.951), (-2.813, -2.846, 3.824), (-2.813, -2.846, 3.949), (-2.938, -2.846, 3.949), (-2.938, -2.846, 3.824), (-2.813, -2.721, 3.824), (-2.938, -2.721, 3.824), (-2.938, -2.721, 3.949), (-2.813, -2.721, 3.949), (-0.836, -3.487, 3.764), (-0.836, -3.487, 3.889), (-0.961, -3.487, 3.889), (-0.961, -3.487, 3.764), (-0.836, -3.362, 3.764), (-0.961, -3.362, 3.764), (-0.961, -3.362, 3.889), (-0.836, -3.362, 3.889), (0.7012, -0.1377, -0.9969), (0.7012, -0.1377, -0.8719), (0.5762, -0.1377, -0.8719), (0.5762, -0.1377, -0.9969), (0.7012, -0.01265, -0.9969), (0.5762, -0.01265, -0.9969), (0.5762, -0.01265, -0.8719), (0.7012, -0.01265, -0.8719), (-1.063, 2.035, -0.9373), (-1.063, 2.035, -0.8123), (-1.188, 2.035, -0.8123), (-1.188, 2.035, -0.9373), (-1.063, 2.16, -0.9373), (-1.188, 2.16, -0.9373), (-1.188, 2.16, -0.8123), (-1.063, 2.16, -0.8123), (1.012, 0.2884, 4.316), (1.012, 0.2884, 4.441), (0.8871, 0.2884, 4.441), (0.8871, 0.2884, 4.316), (1.012, 0.4134, 4.316), (0.8871, 0.4134, 4.316), (0.8871, 0.4134, 4.441), (1.012, 0.4134, 4.441), (-0.2589, 1.794, 4.251), (-0.2589, 1.794, 4.376), (-0.3839, 1.794, 4.376), (-0.3839, 1.794, 4.251), (-0.2589, 1.919, 4.251), (-0.3839, 1.919, 4.251), (-0.3839, 1.919, 4.376), (-0.2589, 1.919, 4.376), (-3.254, 0.5482, 0.5276), (-3.254, 0.5482, 0.6526), (-3.379, 0.5482, 0.6526), (-3.379, 0.5482, 0.5276), (-3.254, 0.6732, 0.5276), (-3.379, 0.6732, 0.5276), (-3.379, 0.6732, 0.6526), (-3.254, 0.6732, 0.6526), (-3.071, -1.638, 0.6033), (-3.071, -1.638, 0.7283), (-3.196, -1.638, 0.7283), (-3.196, -1.638, 0.6033), (-3.071, -1.513, 0.6033), (-3.196, -1.513, 0.6033), (-3.196, -1.513, 0.7283), (-3.071, -1.513, 0.7283), (-2.745, 0.7172, -0.7895), (-2.745, 0.7172, -0.6645), (-2.87, 0.7172, -0.6645), (-2.87, 0.7172, -0.7895), (-2.745, 0.8422, -0.7895), (-2.87, 0.8422, -0.7895), (-2.87, 0.8422, -0.6645), (-2.745, 0.8422, -0.6645), (-3.485, -1.22, -0.355), (-3.485, -1.22, -0.23), (-3.61, -1.22, -0.23), (-3.61, -1.22, -0.355), (-3.485, -1.095, -0.355), (-3.61, -1.095, -0.355), (-3.61, -1.095, -0.23), (-3.485, -1.095, -0.23), (-3.131, 0.7546, -2.031), (-3.131, 0.7546, -1.906), (-3.256, 0.7546, -1.906), (-3.256, 0.7546, -2.031), (-3.131, 0.8796, -2.031), (-3.256, 0.8796, -2.031), (-3.256, 0.8796, -1.906), (-3.131, 0.8796, -1.906), (-3.246, -1.516, -2.129), (-3.246, -1.516, -2.004), (-3.371, -1.516, -2.004), (-3.371, -1.516, -2.129), (-3.246, -1.391, -2.129), (-3.371, -1.391, -2.129), (-3.371, -1.391, -2.004), (-3.246, -1.391, -2.004), (-3.119, 0.5909, -1.265), (-3.119, 0.5909, -1.14), (-3.244, 0.5909, -1.14), (-3.244, 0.5909, -1.265), (-3.119, 0.7159, -1.265), (-3.244, 0.7159, -1.265), (-3.244, 0.7159, -1.14), (-3.119, 0.7159, -1.14), (-3.165, -1.742, 4.74), (-3.165, -1.742, 4.865), (-3.29, -1.742, 4.865), (-3.29, -1.742, 4.74), (-3.165, -1.617, 4.74), (-3.29, -1.617, 4.74), (-3.29, -1.617, 4.865), (-3.165, -1.617, 4.865), (-3.441, 0.6483, -0.6191), (-3.441, 0.6483, -0.4941), (-3.566, 0.6483, -0.4941), (-3.566, 0.6483, -0.6191), (-3.441, 0.7733, -0.6191), (-3.566, 0.7733, -0.6191), (-3.566, 0.7733, -0.4941), (-3.441, 0.7733, -0.4941), (2.131, 0.2385, -0.9794), (2.131, 0.2385, -0.8544), (2.006, 0.2385, -0.8544), (2.006, 0.2385, -0.9794), (2.131, 0.3635, -0.9794), (2.006, 0.3635, -0.9794), (2.006, 0.3635, -0.8544), (2.131, 0.3635, -0.8544), (-2.393, -1.711, -3.233), (-2.393, -1.711, -3.108), (-2.518, -1.711, -3.108), (-2.518, -1.711, -3.233), (-2.393, -1.586, -3.233), (-2.518, -1.586, -3.233), (-2.518, -1.586, -3.108), (-2.393, -1.586, -3.108), (-0.1137, -1.667, -3.17), (-0.1137, -1.667, -3.045), (-0.2387, -1.667, -3.045), (-0.2387, -1.667, -3.17), (-0.1137, -1.542, -3.17), (-0.2387, -1.542, -3.17), (-0.2387, -1.542, -3.045), (-0.1137, -1.542, -3.045), (-1.893, -3.398, -0.792), (-1.893, -3.398, -0.667), (-2.018, -3.398, -0.667), (-2.018, -3.398, -0.792), (-1.893, -3.273, -0.792), (-2.018, -3.273, -0.792), (-2.018, -3.273, -0.667), (-1.893, -3.273, -0.667), (1.491, -2.624, -1.422), (1.491, -2.624, -1.297), (1.366, -2.624, -1.297), (1.366, -2.624, -1.422), (1.491, -2.499, -1.422), (1.366, -2.499, -1.422), (1.366, -2.499, -1.297), (1.491, -2.499, -1.297), (-4.425, -2.127, 0.08982), (-4.425, -2.127, 0.2148), (-4.55, -2.127, 0.2148), (-4.55, -2.127, 0.08982), (-4.425, -2.002, 0.08982), (-4.55, -2.002, 0.08982), (-4.55, -2.002, 0.2148), (-4.425, -2.002, 0.2148), (0.7525, -1.666, -0.1213), (0.7525, -1.666, 0.003724), (0.6275, -1.666, 0.003724), (0.6275, -1.666, -0.1213), (0.7525, -1.541, -0.1213), (0.6275, -1.541, -0.1213), (0.6275, -1.541, 0.003724), (0.7525, -1.541, 0.003724), (-3.363, -2.352, -0.07215), (-3.363, -2.352, 0.05285), (-3.488, -2.352, 0.05285), (-3.488, -2.352, -0.07215), (-3.363, -2.227, -0.07215), (-3.488, -2.227, -0.07215), (-3.488, -2.227, 0.05285), (-3.363, -2.227, 0.05285), (0.05844, -1.691, -0.1049), (0.05844, -1.691, 0.02013), (-0.06656, -1.691, 0.02013), (-0.06656, -1.691, -0.1049), (0.05844, -1.566, -0.1049), (-0.06656, -1.566, -0.1049), (-0.06656, -1.566, 0.02013), (0.05844, -1.566, 0.02013), (-1.595, -2.772, 0.1081), (-1.595, -2.772, 0.2331), (-1.72, -2.772, 0.2331), (-1.72, -2.772, 0.1081), (-1.595, -2.647, 0.1081), (-1.72, -2.647, 0.1081), (-1.72, -2.647, 0.2331), (-1.595, -2.647, 0.2331), (-0.4119, -1.602, -0.05119), (-0.4119, -1.602, 0.07381), (-0.5369, -1.602, 0.07381), (-0.5369, -1.602, -0.05119), (-0.4119, -1.477, -0.05119), (-0.5369, -1.477, -0.05119), (-0.5369, -1.477, 0.07381), (-0.4119, -1.477, 0.07381)], [], [(0, 1, 2, 3), (4, 5, 6, 7), (0, 4, 7, 1), (1, 7, 6, 2), (2, 6, 5, 3), (4, 0, 3, 5), (8, 9, 10, 11), (12, 13, 14, 15), (8, 12, 15, 9), (9, 15, 14, 10), (10, 14, 13, 11), (12, 8, 11, 13), (16, 17, 18, 19), (20, 21, 22, 23), (16, 20, 23, 17), (17, 23, 22, 18), (18, 22, 21, 19), (20, 16, 19, 21), (24, 25, 26, 27), (28, 29, 30, 31), (24, 28, 31, 25), (25, 31, 30, 26), (26, 30, 29, 27), (28, 24, 27, 29), (32, 33, 34, 35), (36, 37, 38, 39), (32, 36, 39, 33), (33, 39, 38, 34), (34, 38, 37, 35), (36, 32, 35, 37), (40, 41, 42, 43), (44, 45, 46, 47), (40, 44, 47, 41), (41, 47, 46, 42), (42, 46, 45, 43), (44, 40, 43, 45), (48, 49, 50, 51), (52, 53, 54, 55), (48, 52, 55, 49), (49, 55, 54, 50), (50, 54, 53, 51), (52, 48, 51, 53), (56, 57, 58, 59), (60, 61, 62, 63), (56, 60, 63, 57), (57, 63, 62, 58), (58, 62, 61, 59), (60, 56, 59, 61), (64, 65, 66, 67), (68, 69, 70, 71), (64, 68, 71, 65), (65, 71, 70, 66), (66, 70, 69, 67), (68, 64, 67, 69), (72, 73, 74, 75), (76, 77, 78, 79), (72, 76, 79, 73), (73, 79, 78, 74), (74, 78, 77, 75), (76, 72, 75, 77), (80, 81, 82, 83), (84, 85, 86, 87), (80, 84, 87, 81), (81, 87, 86, 82), (82, 86, 85, 83), (84, 80, 83, 85), (88, 89, 90, 91), (92, 93, 94, 95), (88, 92, 95, 89), (89, 95, 94, 90), (90, 94, 93, 91), (92, 88, 91, 93), (96, 97, 98, 99), (100, 101, 102, 103), (96, 100, 103, 97), (97, 103, 102, 98), (98, 102, 101, 99), (100, 96, 99, 101), (104, 105, 106, 107), (108, 109, 110, 111), (104, 108, 111, 105), (105, 111, 110, 106), (106, 110, 109, 107), (108, 104, 107, 109), (112, 113, 114, 115), (116, 117, 118, 119), (112, 116, 119, 113), (113, 119, 118, 114), (114, 118, 117, 115), (116, 112, 115, 117), (120, 121, 122, 123), (124, 125, 126, 127), (120, 124, 127, 121), (121, 127, 126, 122), (122, 126, 125, 123), (124, 120, 123, 125), (128, 129, 130, 131), (132, 133, 134, 135), (128, 132, 135, 129), (129, 135, 134, 130), (130, 134, 133, 131), (132, 128, 131, 133), (136, 137, 138, 139), (140, 141, 142, 143), (136, 140, 143, 137), (137, 143, 142, 138), (138, 142, 141, 139), (140, 136, 139, 141), (144, 145, 146, 147), (148, 149, 150, 151), (144, 148, 151, 145), (145, 151, 150, 146), (146, 150, 149, 147), (148, 144, 147, 149), (152, 153, 154, 155), (156, 157, 158, 159), (152, 156, 159, 153), (153, 159, 158, 154), (154, 158, 157, 155), (156, 152, 155, 157), (160, 161, 162, 163), (164, 165, 166, 167), (160, 164, 167, 161), (161, 167, 166, 162), (162, 166, 165, 163), (164, 160, 163, 165), (168, 169, 170, 171), (172, 173, 174, 175), (168, 172, 175, 169), (169, 175, 174, 170), (170, 174, 173, 171), (172, 168, 171, 173), (176, 177, 178, 179), (180, 181, 182, 183), (176, 180, 183, 177), (177, 183, 182, 178), (178, 182, 181, 179), (180, 176, 179, 181), (184, 185, 186, 187), (188, 189, 190, 191), (184, 188, 191, 185), (185, 191, 190, 186), (186, 190, 189, 187), (188, 184, 187, 189), (192, 193, 194, 195), (196, 197, 198, 199), (192, 196, 199, 193), (193, 199, 198, 194), (194, 198, 197, 195), (196, 192, 195, 197), (200, 201, 202, 203), (204, 205, 206, 207), (200, 204, 207, 201), (201, 207, 206, 202), (202, 206, 205, 203), (204, 200, 203, 205), (208, 209, 210, 211), (212, 213, 214, 215), (208, 212, 215, 209), (209, 215, 214, 210), (210, 214, 213, 211), (212, 208, 211, 213), (216, 217, 218, 219), (220, 221, 222, 223), (216, 220, 223, 217), (217, 223, 222, 218), (218, 222, 221, 219), (220, 216, 219, 221), (224, 225, 226, 227), (228, 229, 230, 231), (224, 228, 231, 225), (225, 231, 230, 226), (226, 230, 229, 227), (228, 224, 227, 229), (232, 233, 234, 235), (236, 237, 238, 239), (232, 236, 239, 233), (233, 239, 238, 234), (234, 238, 237, 235), (236, 232, 235, 237), (240, 241, 242, 243), (244, 245, 246, 247), (240, 244, 247, 241), (241, 247, 246, 242), (242, 246, 245, 243), (244, 240, 243, 245), (248, 249, 250, 251), (252, 253, 254, 255), (248, 252, 255, 249), (249, 255, 254, 250), (250, 254, 253, 251), (252, 248, 251, 253), (256, 257, 258, 259), (260, 261, 262, 263), (256, 260, 263, 257), (257, 263, 262, 258), (258, 262, 261, 259), (260, 256, 259, 261), (264, 265, 266, 267), (268, 269, 270, 271), (264, 268, 271, 265), (265, 271, 270, 266), (266, 270, 269, 267), (268, 264, 267, 269), (272, 273, 274, 275), (276, 277, 278, 279), (272, 276, 279, 273), (273, 279, 278, 274), (274, 278, 277, 275), (276, 272, 275, 277), (280, 281, 282, 283), (284, 285, 286, 287), (280, 284, 287, 281), (281, 287, 286, 282), (282, 286, 285, 283), (284, 280, 283, 285), (288, 289, 290, 291), (292, 293, 294, 295), (288, 292, 295, 289), (289, 295, 294, 290), (290, 294, 293, 291), (292, 288, 291, 293), (296, 297, 298, 299), (300, 301, 302, 303), (296, 300, 303, 297), (297, 303, 302, 298), (298, 302, 301, 299), (300, 296, 299, 301), (304, 305, 306, 307), (308, 309, 310, 311), (304, 308, 311, 305), (305, 311, 310, 306), (306, 310, 309, 307), (308, 304, 307, 309), (312, 313, 314, 315), (316, 317, 318, 319), (312, 316, 319, 313), (313, 319, 318, 314), (314, 318, 317, 315), (316, 312, 315, 317), (320, 321, 322, 323), (324, 325, 326, 327), (320, 324, 327, 321), (321, 327, 326, 322), (322, 326, 325, 323), (324, 320, 323, 325), (328, 329, 330, 331), (332, 333, 334, 335), (328, 332, 335, 329), (329, 335, 334, 330), (330, 334, 333, 331), (332, 328, 331, 333), (336, 337, 338, 339), (340, 341, 342, 343), (336, 340, 343, 337), (337, 343, 342, 338), (338, 342, 341, 339), (340, 336, 339, 341), (344, 345, 346, 347), (348, 349, 350, 351), (344, 348, 351, 345), (345, 351, 350, 346), (346, 350, 349, 347), (348, 344, 347, 349), (352, 353, 354, 355), (356, 357, 358, 359), (352, 356, 359, 353), (353, 359, 358, 354), (354, 358, 357, 355), (356, 352, 355, 357), (360, 361, 362, 363), (364, 365, 366, 367), (360, 364, 367, 361), (361, 367, 366, 362), (362, 366, 365, 363), (364, 360, 363, 365), (368, 369, 370, 371), (372, 373, 374, 375), (368, 372, 375, 369), (369, 375, 374, 370), (370, 374, 373, 371), (372, 368, 371, 373), (376, 377, 378, 379), (380, 381, 382, 383), (376, 380, 383, 377), (377, 383, 382, 378), (378, 382, 381, 379), (380, 376, 379, 381), (384, 385, 386, 387), (388, 389, 390, 391), (384, 388, 391, 385), (385, 391, 390, 386), (386, 390, 389, 387), (388, 384, 387, 389), (392, 393, 394, 395), (396, 397, 398, 399), (392, 396, 399, 393), (393, 399, 398, 394), (394, 398, 397, 395), (396, 392, 395, 397), (400, 401, 402, 403), (404, 405, 406, 407), (400, 404, 407, 401), (401, 407, 406, 402), (402, 406, 405, 403), (404, 400, 403, 405), (408, 409, 410, 411), (412, 413, 414, 415), (408, 412, 415, 409), (409, 415, 414, 410), (410, 414, 413, 411), (412, 408, 411, 413), (416, 417, 418, 419), (420, 421, 422, 423), (416, 420, 423, 417), (417, 423, 422, 418), (418, 422, 421, 419), (420, 416, 419, 421), (424, 425, 426, 427), (428, 429, 430, 431), (424, 428, 431, 425), (425, 431, 430, 426), (426, 430, 429, 427), (428, 424, 427, 429), (432, 433, 434, 435), (436, 437, 438, 439), (432, 436, 439, 433), (433, 439, 438, 434), (434, 438, 437, 435), (436, 432, 435, 437), (440, 441, 442, 443), (444, 445, 446, 447), (440, 444, 447, 441), (441, 447, 446, 442), (442, 446, 445, 443), (444, 440, 443, 445), (448, 449, 450, 451), (452, 453, 454, 455), (448, 452, 455, 449), (449, 455, 454, 450), (450, 454, 453, 451), (452, 448, 451, 453), (456, 457, 458, 459), (460, 461, 462, 463), (456, 460, 463, 457), (457, 463, 462, 458), (458, 462, 461, 459), (460, 456, 459, 461), (464, 465, 466, 467), (468, 469, 470, 471), (464, 468, 471, 465), (465, 471, 470, 466), (466, 470, 469, 467), (468, 464, 467, 469), (472, 473, 474, 475), (476, 477, 478, 479), (472, 476, 479, 473), (473, 479, 478, 474), (474, 478, 477, 475), (476, 472, 475, 477), (480, 481, 482, 483), (484, 485, 486, 487), (480, 484, 487, 481), (481, 487, 486, 482), (482, 486, 485, 483), (484, 480, 483, 485), (488, 489, 490, 491), (492, 493, 494, 495), (488, 492, 495, 489), (489, 495, 494, 490), (490, 494, 493, 491), (492, 488, 491, 493), (496, 497, 498, 499), (500, 501, 502, 503), (496, 500, 503, 497), (497, 503, 502, 498), (498, 502, 501, 499), (500, 496, 499, 501), (504, 505, 506, 507), (508, 509, 510, 511), (504, 508, 511, 505), (505, 511, 510, 506), (506, 510, 509, 507), (508, 504, 507, 509), (512, 513, 514, 515), (516, 517, 518, 519), (512, 516, 519, 513), (513, 519, 518, 514), (514, 518, 517, 515), (516, 512, 515, 517), (520, 521, 522, 523), (524, 525, 526, 527), (520, 524, 527, 521), (521, 527, 526, 522), (522, 526, 525, 523), (524, 520, 523, 525), (528, 529, 530, 531), (532, 533, 534, 535), (528, 532, 535, 529), (529, 535, 534, 530), (530, 534, 533, 531), (532, 528, 531, 533), (536, 537, 538, 539), (540, 541, 542, 543), (536, 540, 543, 537), (537, 543, 542, 538), (538, 542, 541, 539), (540, 536, 539, 541), (544, 545, 546, 547), (548, 549, 550, 551), (544, 548, 551, 545), (545, 551, 550, 546), (546, 550, 549, 547), (548, 544, 547, 549), (552, 553, 554, 555), (556, 557, 558, 559), (552, 556, 559, 553), (553, 559, 558, 554), (554, 558, 557, 555), (556, 552, 555, 557), (560, 561, 562, 563), (564, 565, 566, 567), (560, 564, 567, 561), (561, 567, 566, 562), (562, 566, 565, 563), (564, 560, 563, 565), (568, 569, 570, 571), (572, 573, 574, 575), (568, 572, 575, 569), (569, 575, 574, 570), (570, 574, 573, 571), (572, 568, 571, 573), (576, 577, 578, 579), (580, 581, 582, 583), (576, 580, 583, 577), (577, 583, 582, 578), (578, 582, 581, 579), (580, 576, 579, 581), (584, 585, 586, 587), (588, 589, 590, 591), (584, 588, 591, 585), (585, 591, 590, 586), (586, 590, 589, 587), (588, 584, 587, 589), (592, 593, 594, 595), (596, 597, 598, 599), (592, 596, 599, 593), (593, 599, 598, 594), (594, 598, 597, 595), (596, 592, 595, 597), (600, 601, 602, 603), (604, 605, 606, 607), (600, 604, 607, 601), (601, 607, 606, 602), (602, 606, 605, 603), (604, 600, 603, 605), (608, 609, 610, 611), (612, 613, 614, 615), (608, 612, 615, 609), (609, 615, 614, 610), (610, 614, 613, 611), (612, 608, 611, 613), (616, 617, 618, 619), (620, 621, 622, 623), (616, 620, 623, 617), (617, 623, 622, 618), (618, 622, 621, 619), (620, 616, 619, 621), (624, 625, 626, 627), (628, 629, 630, 631), (624, 628, 631, 625), (625, 631, 630, 626), (626, 630, 629, 627), (628, 624, 627, 629), (632, 633, 634, 635), (636, 637, 638, 639), (632, 636, 639, 633), (633, 639, 638, 634), (634, 638, 637, 635), (636, 632, 635, 637), (640, 641, 642, 643), (644, 645, 646, 647), (640, 644, 647, 641), (641, 647, 646, 642), (642, 646, 645, 643), (644, 640, 643, 645), (648, 649, 650, 651), (652, 653, 654, 655), (648, 652, 655, 649), (649, 655, 654, 650), (650, 654, 653, 651), (652, 648, 651, 653), (656, 657, 658, 659), (660, 661, 662, 663), (656, 660, 663, 657), (657, 663, 662, 658), (658, 662, 661, 659), (660, 656, 659, 661), (664, 665, 666, 667), (668, 669, 670, 671), (664, 668, 671, 665), (665, 671, 670, 666), (666, 670, 669, 667), (668, 664, 667, 669), (672, 673, 674, 675), (676, 677, 678, 679), (672, 676, 679, 673), (673, 679, 678, 674), (674, 678, 677, 675), (676, 672, 675, 677), (680, 681, 682, 683), (684, 685, 686, 687), (680, 684, 687, 681), (681, 687, 686, 682), (682, 686, 685, 683), (684, 680, 683, 685), (688, 689, 690, 691), (692, 693, 694, 695), (688, 692, 695, 689), (689, 695, 694, 690), (690, 694, 693, 691), (692, 688, 691, 693), (696, 697, 698, 699), (700, 701, 702, 703), (696, 700, 703, 697), (697, 703, 702, 698), (698, 702, 701, 699), (700, 696, 699, 701), (704, 705, 706, 707), (708, 709, 710, 711), (704, 708, 711, 705), (705, 711, 710, 706), (706, 710, 709, 707), (708, 704, 707, 709), (712, 713, 714, 715), (716, 717, 718, 719), (712, 716, 719, 713), (713, 719, 718, 714), (714, 718, 717, 715), (716, 712, 715, 717), (720, 721, 722, 723), (724, 725, 726, 727), (720, 724, 727, 721), (721, 727, 726, 722), (722, 726, 725, 723), (724, 720, 723, 725), (728, 729, 730, 731), (732, 733, 734, 735), (728, 732, 735, 729), (729, 735, 734, 730), (730, 734, 733, 731), (732, 728, 731, 733), (736, 737, 738, 739), (740, 741, 742, 743), (736, 740, 743, 737), (737, 743, 742, 738), (738, 742, 741, 739), (740, 736, 739, 741), (744, 745, 746, 747), (748, 749, 750, 751), (744, 748, 751, 745), (745, 751, 750, 746), (746, 750, 749, 747), (748, 744, 747, 749), (752, 753, 754, 755), (756, 757, 758, 759), (752, 756, 759, 753), (753, 759, 758, 754), (754, 758, 757, 755), (756, 752, 755, 757), (760, 761, 762, 763), (764, 765, 766, 767), (760, 764, 767, 761), (761, 767, 766, 762), (762, 766, 765, 763), (764, 760, 763, 765), (768, 769, 770, 771), (772, 773, 774, 775), (768, 772, 775, 769), (769, 775, 774, 770), (770, 774, 773, 771), (772, 768, 771, 773), (776, 777, 778, 779), (780, 781, 782, 783), (776, 780, 783, 777), (777, 783, 782, 778), (778, 782, 781, 779), (780, 776, 779, 781), (784, 785, 786, 787), (788, 789, 790, 791), (784, 788, 791, 785), (785, 791, 790, 786), (786, 790, 789, 787), (788, 784, 787, 789), (792, 793, 794, 795), (796, 797, 798, 799), (792, 796, 799, 793), (793, 799, 798, 794), (794, 798, 797, 795), (796, 792, 795, 797), (800, 801, 802, 803), (804, 805, 806, 807), (800, 804, 807, 801), (801, 807, 806, 802), (802, 806, 805, 803), (804, 800, 803, 805), (808, 809, 810, 811), (812, 813, 814, 815), (808, 812, 815, 809), (809, 815, 814, 810), (810, 814, 813, 811), (812, 808, 811, 813), (816, 817, 818, 819), (820, 821, 822, 823), (816, 820, 823, 817), (817, 823, 822, 818), (818, 822, 821, 819), (820, 816, 819, 821), (824, 825, 826, 827), (828, 829, 830, 831), (824, 828, 831, 825), (825, 831, 830, 826), (826, 830, 829, 827), (828, 824, 827, 829), (832, 833, 834, 835), (836, 837, 838, 839), (832, 836, 839, 833), (833, 839, 838, 834), (834, 838, 837, 835), (836, 832, 835, 837), (840, 841, 842, 843), (844, 845, 846, 847), (840, 844, 847, 841), (841, 847, 846, 842), (842, 846, 845, 843), (844, 840, 843, 845), (848, 849, 850, 851), (852, 853, 854, 855), (848, 852, 855, 849), (849, 855, 854, 850), (850, 854, 853, 851), (852, 848, 851, 853), (856, 857, 858, 859), (860, 861, 862, 863), (856, 860, 863, 857), (857, 863, 862, 858), (858, 862, 861, 859), (860, 856, 859, 861), (864, 865, 866, 867), (868, 869, 870, 871), (864, 868, 871, 865), (865, 871, 870, 866), (866, 870, 869, 867), (868, 864, 867, 869), (872, 873, 874, 875), (876, 877, 878, 879), (872, 876, 879, 873), (873, 879, 878, 874), (874, 878, 877, 875), (876, 872, 875, 877), (880, 881, 882, 883), (884, 885, 886, 887), (880, 884, 887, 881), (881, 887, 886, 882), (882, 886, 885, 883), (884, 880, 883, 885), (888, 889, 890, 891), (892, 893, 894, 895), (888, 892, 895, 889), (889, 895, 894, 890), (890, 894, 893, 891), (892, 888, 891, 893), (896, 897, 898, 899), (900, 901, 902, 903), (896, 900, 903, 897), (897, 903, 902, 898), (898, 902, 901, 899), (900, 896, 899, 901), (904, 905, 906, 907), (908, 909, 910, 911), (904, 908, 911, 905), (905, 911, 910, 906), (906, 910, 909, 907), (908, 904, 907, 909), (912, 913, 914, 915), (916, 917, 918, 919), (912, 916, 919, 913), (913, 919, 918, 914), (914, 918, 917, 915), (916, 912, 915, 917), (920, 921, 922, 923), (924, 925, 926, 927), (920, 924, 927, 921), (921, 927, 926, 922), (922, 926, 925, 923), (924, 920, 923, 925), (928, 929, 930, 931), (932, 933, 934, 935), (928, 932, 935, 929), (929, 935, 934, 930), (930, 934, 933, 931), (932, 928, 931, 933), (936, 937, 938, 939), (940, 941, 942, 943), (936, 940, 943, 937), (937, 943, 942, 938), (938, 942, 941, 939), (940, 936, 939, 941), (944, 945, 946, 947), (948, 949, 950, 951), (944, 948, 951, 945), (945, 951, 950, 946), (946, 950, 949, 947), (948, 944, 947, 949), (952, 953, 954, 955), (956, 957, 958, 959), (952, 956, 959, 953), (953, 959, 958, 954), (954, 958, 957, 955), (956, 952, 955, 957), (960, 961, 962, 963), (964, 965, 966, 967), (960, 964, 967, 961), (961, 967, 966, 962), (962, 966, 965, 963), (964, 960, 963, 965), (968, 969, 970, 971), (972, 973, 974, 975), (968, 972, 975, 969), (969, 975, 974, 970), (970, 974, 973, 971), (972, 968, 971, 973), (976, 977, 978, 979), (980, 981, 982, 983), (976, 980, 983, 977), (977, 983, 982, 978), (978, 982, 981, 979), (980, 976, 979, 981), (984, 985, 986, 987), (988, 989, 990, 991), (984, 988, 991, 985), (985, 991, 990, 986), (986, 990, 989, 987), (988, 984, 987, 989), (992, 993, 994, 995), (996, 997, 998, 999), (992, 996, 999, 993), (993, 999, 998, 994), (994, 998, 997, 995), (996, 992, 995, 997), (1000, 1001, 1002, 1003), (1004, 1005, 1006, 1007), (1000, 1004, 1007, 1001), (1001, 1007, 1006, 1002), (1002, 1006, 1005, 1003), (1004, 1000, 1003, 1005), (1008, 1009, 1010, 1011), (1012, 1013, 1014, 1015), (1008, 1012, 1015, 1009), (1009, 1015, 1014, 1010), (1010, 1014, 1013, 1011), (1012, 1008, 1011, 1013), (1016, 1017, 1018, 1019), (1020, 1021, 1022, 1023), (1016, 1020, 1023, 1017), (1017, 1023, 1022, 1018), (1018, 1022, 1021, 1019), (1020, 1016, 1019, 1021), (1024, 1025, 1026, 1027), (1028, 1029, 1030, 1031), (1024, 1028, 1031, 1025), (1025, 1031, 1030, 1026), (1026, 1030, 1029, 1027), (1028, 1024, 1027, 1029), (1032, 1033, 1034, 1035), (1036, 1037, 1038, 1039), (1032, 1036, 1039, 1033), (1033, 1039, 1038, 1034), (1034, 1038, 1037, 1035), (1036, 1032, 1035, 1037), (1040, 1041, 1042, 1043), (1044, 1045, 1046, 1047), (1040, 1044, 1047, 1041), (1041, 1047, 1046, 1042), (1042, 1046, 1045, 1043), (1044, 1040, 1043, 1045), (1048, 1049, 1050, 1051), (1052, 1053, 1054, 1055), (1048, 1052, 1055, 1049), (1049, 1055, 1054, 1050), (1050, 1054, 1053, 1051), (1052, 1048, 1051, 1053), (1056, 1057, 1058, 1059), (1060, 1061, 1062, 1063), (1056, 1060, 1063, 1057), (1057, 1063, 1062, 1058), (1058, 1062, 1061, 1059), (1060, 1056, 1059, 1061), (1064, 1065, 1066, 1067), (1068, 1069, 1070, 1071), (1064, 1068, 1071, 1065), (1065, 1071, 1070, 1066), (1066, 1070, 1069, 1067), (1068, 1064, 1067, 1069), (1072, 1073, 1074, 1075), (1076, 1077, 1078, 1079), (1072, 1076, 1079, 1073), (1073, 1079, 1078, 1074), (1074, 1078, 1077, 1075), (1076, 1072, 1075, 1077), (1080, 1081, 1082, 1083), (1084, 1085, 1086, 1087), (1080, 1084, 1087, 1081), (1081, 1087, 1086, 1082), (1082, 1086, 1085, 1083), (1084, 1080, 1083, 1085), (1088, 1089, 1090, 1091), (1092, 1093, 1094, 1095), (1088, 1092, 1095, 1089), (1089, 1095, 1094, 1090), (1090, 1094, 1093, 1091), (1092, 1088, 1091, 1093), (1096, 1097, 1098, 1099), (1100, 1101, 1102, 1103), (1096, 1100, 1103, 1097), (1097, 1103, 1102, 1098), (1098, 1102, 1101, 1099), (1100, 1096, 1099, 1101), (1104, 1105, 1106, 1107), (1108, 1109, 1110, 1111), (1104, 1108, 1111, 1105), (1105, 1111, 1110, 1106), (1106, 1110, 1109, 1107), (1108, 1104, 1107, 1109), (1112, 1113, 1114, 1115), (1116, 1117, 1118, 1119), (1112, 1116, 1119, 1113), (1113, 1119, 1118, 1114), (1114, 1118, 1117, 1115), (1116, 1112, 1115, 1117), (1120, 1121, 1122, 1123), (1124, 1125, 1126, 1127), (1120, 1124, 1127, 1121), (1121, 1127, 1126, 1122), (1122, 1126, 1125, 1123), (1124, 1120, 1123, 1125), (1128, 1129, 1130, 1131), (1132, 1133, 1134, 1135), (1128, 1132, 1135, 1129), (1129, 1135, 1134, 1130), (1130, 1134, 1133, 1131), (1132, 1128, 1131, 1133), (1136, 1137, 1138, 1139), (1140, 1141, 1142, 1143), (1136, 1140, 1143, 1137), (1137, 1143, 1142, 1138), (1138, 1142, 1141, 1139), (1140, 1136, 1139, 1141), (1144, 1145, 1146, 1147), (1148, 1149, 1150, 1151), (1144, 1148, 1151, 1145), (1145, 1151, 1150, 1146), (1146, 1150, 1149, 1147), (1148, 1144, 1147, 1149), (1152, 1153, 1154, 1155), (1156, 1157, 1158, 1159), (1152, 1156, 1159, 1153), (1153, 1159, 1158, 1154), (1154, 1158, 1157, 1155), (1156, 1152, 1155, 1157), (1160, 1161, 1162, 1163), (1164, 1165, 1166, 1167), (1160, 1164, 1167, 1161), (1161, 1167, 1166, 1162), (1162, 1166, 1165, 1163), (1164, 1160, 1163, 1165), (1168, 1169, 1170, 1171), (1172, 1173, 1174, 1175), (1168, 1172, 1175, 1169), (1169, 1175, 1174, 1170), (1170, 1174, 1173, 1171), (1172, 1168, 1171, 1173), (1176, 1177, 1178, 1179), (1180, 1181, 1182, 1183), (1176, 1180, 1183, 1177), (1177, 1183, 1182, 1178), (1178, 1182, 1181, 1179), (1180, 1176, 1179, 1181), (1184, 1185, 1186, 1187), (1188, 1189, 1190, 1191), (1184, 1188, 1191, 1185), (1185, 1191, 1190, 1186), (1186, 1190, 1189, 1187), (1188, 1184, 1187, 1189), (1192, 1193, 1194, 1195), (1196, 1197, 1198, 1199), (1192, 1196, 1199, 1193), (1193, 1199, 1198, 1194), (1194, 1198, 1197, 1195), (1196, 1192, 1195, 1197), (1200, 1201, 1202, 1203), (1204, 1205, 1206, 1207), (1200, 1204, 1207, 1201), (1201, 1207, 1206, 1202), (1202, 1206, 1205, 1203), (1204, 1200, 1203, 1205), (1208, 1209, 1210, 1211), (1212, 1213, 1214, 1215), (1208, 1212, 1215, 1209), (1209, 1215, 1214, 1210), (1210, 1214, 1213, 1211), (1212, 1208, 1211, 1213), (1216, 1217, 1218, 1219), (1220, 1221, 1222, 1223), (1216, 1220, 1223, 1217), (1217, 1223, 1222, 1218), (1218, 1222, 1221, 1219), (1220, 1216, 1219, 1221), (1224, 1225, 1226, 1227), (1228, 1229, 1230, 1231), (1224, 1228, 1231, 1225), (1225, 1231, 1230, 1226), (1226, 1230, 1229, 1227), (1228, 1224, 1227, 1229), (1232, 1233, 1234, 1235), (1236, 1237, 1238, 1239), (1232, 1236, 1239, 1233), (1233, 1239, 1238, 1234), (1234, 1238, 1237, 1235), (1236, 1232, 1235, 1237), (1240, 1241, 1242, 1243), (1244, 1245, 1246, 1247), (1240, 1244, 1247, 1241), (1241, 1247, 1246, 1242), (1242, 1246, 1245, 1243), (1244, 1240, 1243, 1245)])
me_data.materials.append(mat_default_obj)
me_data.use_remesh_fix_poles = True
me_data.use_remesh_preserve_attributes = False
me_data.update()

# ---- objects
ob_light = bpy.data.objects.new('Light', light_light)
ob_camera = bpy.data.objects.new('Camera', cam_camera)
ob_data = bpy.data.objects.new('data', me_data)

# ---- transforms, parenting, visibility, modifiers, constraints
ob_light.location = (4.076, 1.005, 5.904)
ob_light.rotation_euler = (0.6503, 0.05522, 1.866)
ob_light.lock_rotations_4d = False
ob_light.empty_display_type = 'ARROWS'
ob_light.color = (0.0, 0.0, 0.0, 0.0)
ob_light.lineart.crease_threshold = 0.0
ob_camera.location = (7.359, -6.926, 4.958)
ob_camera.rotation_euler = (1.109, 0.0, 0.8149)
ob_camera.lock_rotations_4d = False
ob_camera.empty_display_type = 'ARROWS'
ob_camera.color = (0.0, 0.0, 0.0, 0.0)
ob_camera.display_type = 'WIRE'
ob_camera.lineart.crease_threshold = 0.0
ob_data.location = (0.0, 0.0, 0.0)
ob_data.rotation_euler = (1.571, -0.0, 0.0)

# ---- collection membership
col_collection.objects.link(ob_light)
col_collection.objects.link(ob_camera)
col_collection.objects.link(ob_data)

# ---- scene / render settings (as saved in the file)
scene.camera = ob_camera
scene.frame_start = 1; scene.frame_end = 250; scene.frame_set(1)
scene.render.engine = 'BLENDER_EEVEE_NEXT'
scene.cycles.sampling_pattern = 'TABULATED_SOBOL'
scene.cycles.use_light_tree = False
scene.view_settings.view_transform = 'Filmic'
bpy.context.view_layer.update()
